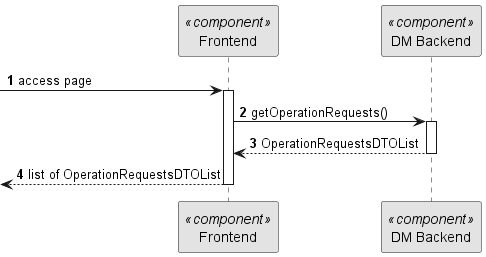

The diagram above was rendered by PlantUML. Its source (embedded in the PNG):
@startuml
skinparam monochrome true
skinparam packageStyle rectangle
skinparam shadowing false

autonumber

participant "Frontend" as FE <<component>>
participant "DM Backend" as BE <<component>>

 -> FE: access page
activate FE
FE -> BE: getOperationRequests()
activate BE
BE --> FE: OperationRequestsDTOList
deactivate BE
<-- FE : list of OperationRequestsDTOList

deactivate FE



@enduml